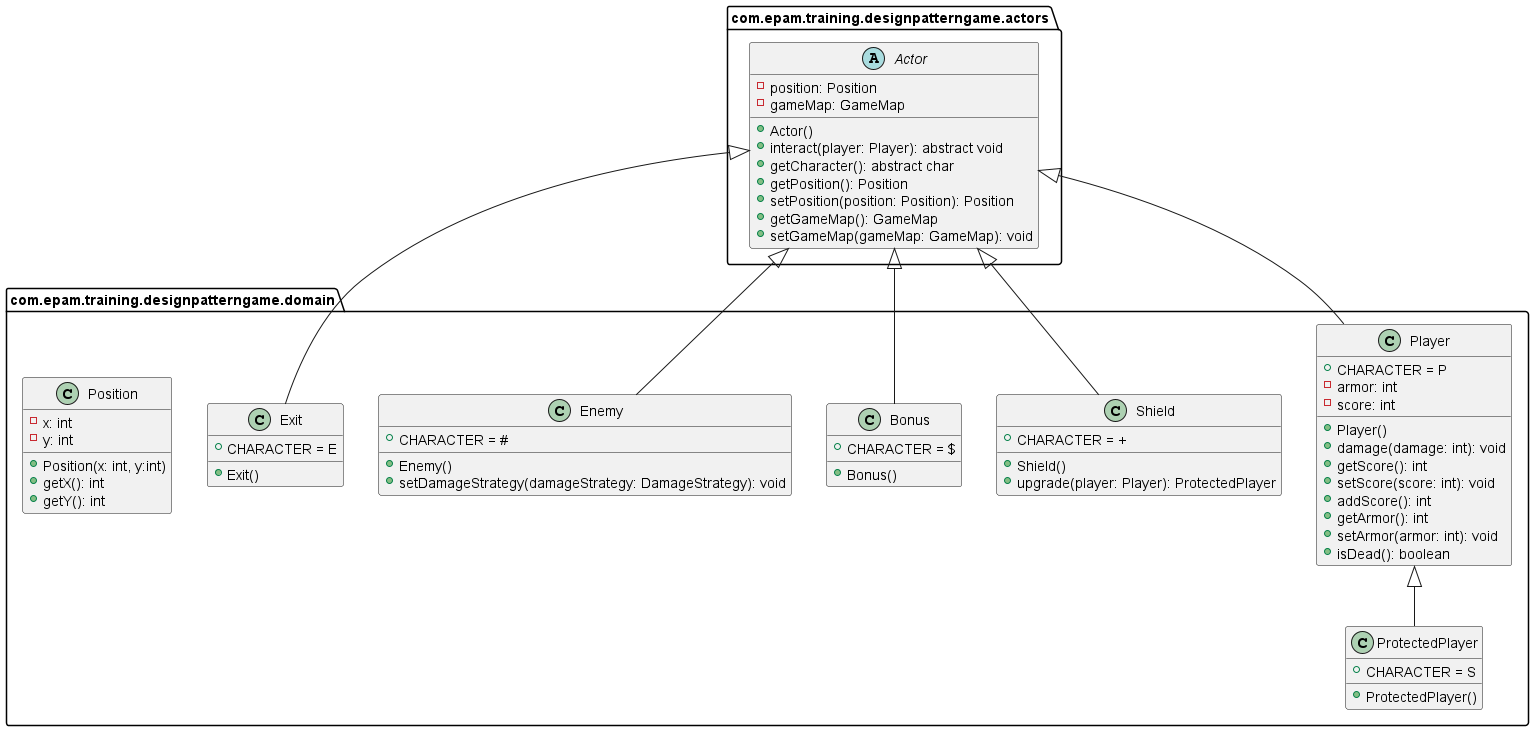

The diagram above was rendered by PlantUML. Its source (embedded in the PNG):
@startuml

package com.epam.training.designpatterngame.actors{

abstract Actor{
- position: Position
- gameMap: GameMap
+ Actor()
+ interact(player: Player): abstract void
+ getCharacter(): abstract char
+ getPosition(): Position
+ setPosition(position: Position): Position
+ getGameMap(): GameMap
+ setGameMap(gameMap: GameMap): void
}

}

package com.epam.training.designpatterngame.domain{

class Player{
+ CHARACTER = P
- armor: int
- score: int
+ Player()
+ damage(damage: int): void
+ getScore(): int
+ setScore(score: int): void
+ addScore(): int
+ getArmor(): int
+ setArmor(armor: int): void
+ isDead(): boolean
}

Actor <|-- Player

class ProtectedPlayer{
+ CHARACTER = S
+ProtectedPlayer()
}

Player <|-- ProtectedPlayer

class Shield{
+ CHARACTER = +
+ Shield()
+ upgrade(player: Player): ProtectedPlayer
}

Actor <|-- Shield

class Bonus{
+ CHARACTER = $
+ Bonus()
}

Actor <|-- Bonus

class Enemy{
+ CHARACTER = #
+ Enemy()
+ setDamageStrategy(damageStrategy: DamageStrategy): void
}

Actor <|-- Enemy

class Exit{
+ CHARACTER = E
+ Exit()
}

Actor <|-- Exit

class Position{
- x: int
- y: int
+ Position(x: int, y:int)
+ getX(): int
+ getY(): int
}
}

@enduml